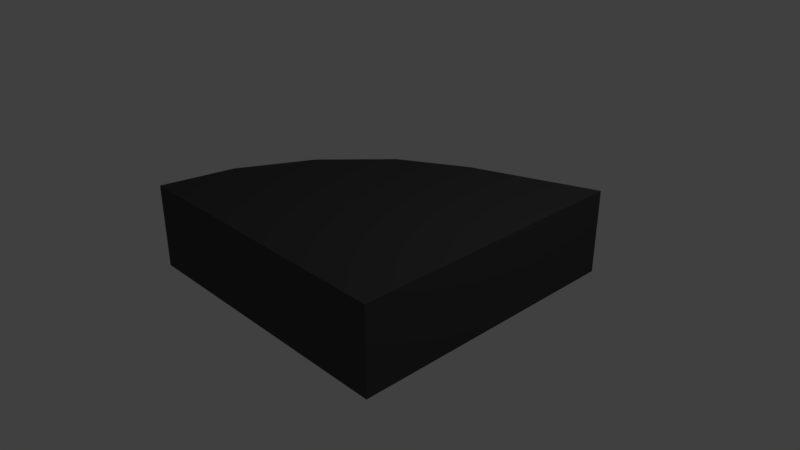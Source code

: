 # Source: bottom_triangle.blend  (saved by Blender 2.78.0; exported with 4.5.12 LTS)
import bpy
from mathutils import Matrix  # noqa: F401  (used for matrix-valued properties, if any)

bpy.ops.wm.read_factory_settings(use_empty=True)
scene = bpy.context.scene
scene.name = 'Scene'

# ---- collections
col_collection_1 = bpy.data.collections.new('Collection 1'); scene.collection.children.link(col_collection_1)

# ---- materials (node trees are filled in below, after node groups)
mat_material_001 = bpy.data.materials.new('Material.001')
mat_material_001.alpha_threshold = 0.0
mat_material_001.use_transparent_shadow = False
mat_material_001.diffuse_color = (0.06526, 0.06526, 0.06526, 1.0)
mat_material_001.roughness = 0.5

# ---- material node trees

# ---- world
world_world = bpy.data.worlds.new('World'); scene.world = world_world
world_world.color = (0.05088, 0.05088, 0.05088)
world_world.use_sun_shadow = False
world_world.sun_shadow_jitter_overblur = 0.0
world_world.cycles.sampling_method = 'MANUAL'

# ---- cameras
cam_camera = bpy.data.cameras.new('Camera')
cam_camera.clip_end = 100.0
cam_camera.lens = 35.0
cam_camera.sensor_width = 32.0
cam_camera.sensor_height = 18.0
cam_camera.ortho_scale = 7.314
cam_camera.dof.focus_distance = 0.0
cam_camera.dof.aperture_fstop = 128.0

# ---- lights
light_lamp = bpy.data.lights.new('Lamp', 'POINT')
light_lamp.transmission_factor = 0.0
light_lamp.cutoff_distance = 30.0
light_lamp.energy = 100.0
light_lamp.shadow_buffer_clip_start = 1.001
light_lamp.shadow_soft_size = 0.1
light_lamp.shadow_maximum_resolution = 0.006
light_lamp.use_absolute_resolution = True

# ---- meshes
me_plane = bpy.data.meshes.new('Plane')
me_plane.from_pydata([(-1.958, -1.776, -0.2808), (1.958, -1.776, -0.2808), (-1.958, 0.6548, -0.2808), (1.958, 2.139, -0.2808), (-1.958, -1.776, 0.8671), (1.958, -1.776, 0.8671), (-1.958, 0.6548, 0.8671), (1.958, 2.139, 0.8671)], [], [(0, 2, 3, 1), (4, 5, 7, 6), (3, 2, 6, 7), (0, 1, 5, 4), (1, 3, 7, 5), (2, 0, 4, 6)])
me_plane.materials.append(mat_material_001)
me_plane.use_remesh_preserve_volume = False
me_plane.use_remesh_preserve_attributes = False
me_plane.use_mirror_vertex_groups = False
me_plane.update()

# ---- objects
ob_plane = bpy.data.objects.new('Plane', me_plane)
ob_lamp = bpy.data.objects.new('Lamp', light_lamp)
ob_camera = bpy.data.objects.new('Camera', cam_camera)

# ---- transforms, parenting, visibility, modifiers, constraints
ob_plane.location = (0.0, 0.0, 0.0)
ob_plane.lineart.crease_threshold = 0.0
_vg = ob_plane.vertex_groups.new(name='Group')
_vg = ob_plane.vertex_groups.new(name='Group.001')
_vg.add([2, 6], 1.0, 'REPLACE')
_m = ob_plane.modifiers.new('Bevel', 'BEVEL')
_m.width = 5.0
_m.width_pct = 5.0
_m.segments = 4
_m.limit_method = 'VGROUP'
_m.vertex_group = 'Group.001'
_m.spread = 0.0
ob_lamp.location = (4.076, 1.005, 5.904)
ob_lamp.rotation_euler = (0.6503, 0.05522, 1.866)
ob_lamp.lock_rotations_4d = False
ob_lamp.empty_display_type = 'ARROWS'
ob_lamp.color = (0.0, 0.0, 0.0, 0.0)
ob_lamp.lineart.crease_threshold = 0.0
ob_camera.location = (7.481, -6.508, 5.344)
ob_camera.rotation_euler = (1.109, 0.0, 0.8149)
ob_camera.lock_rotations_4d = False
ob_camera.empty_display_type = 'ARROWS'
ob_camera.color = (0.0, 0.0, 0.0, 0.0)
ob_camera.display_type = 'WIRE'
ob_camera.lineart.crease_threshold = 0.0

# ---- collection membership
col_collection_1.objects.link(ob_plane)
col_collection_1.objects.link(ob_lamp)
col_collection_1.objects.link(ob_camera)

# ---- scene / render settings (as saved in the file)
scene.camera = ob_camera
scene.frame_start = 1; scene.frame_end = 250; scene.frame_set(1)
scene.render.engine = 'BLENDER_EEVEE_NEXT'
scene.render.resolution_percentage = 50
scene.render.dither_intensity = 0.0
scene.cycles.use_denoising = False
scene.cycles.samples = 128
scene.cycles.sampling_pattern = 'TABULATED_SOBOL'
scene.cycles.light_sampling_threshold = 0.0
scene.cycles.use_adaptive_sampling = False
scene.cycles.use_light_tree = False
scene.cycles.blur_glossy = 0.0
scene.cycles.sample_clamp_indirect = 0.0
scene.view_settings.view_transform = 'Standard'
bpy.context.view_layer.update()
